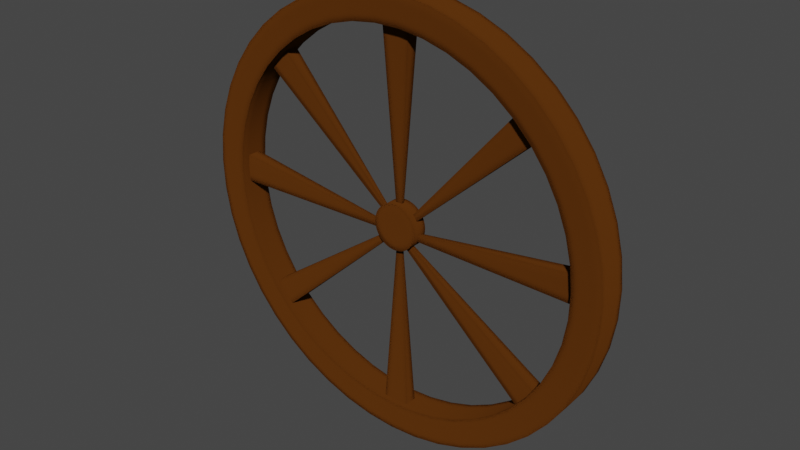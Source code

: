 # Source: Wheel.blend  (saved by Blender 3.6.11; exported with 4.5.12 LTS)
import bpy
from mathutils import Matrix  # noqa: F401  (used for matrix-valued properties, if any)

bpy.ops.wm.read_factory_settings(use_empty=True)
scene = bpy.context.scene
scene.name = 'Scene'

# ---- collections
col_collection = bpy.data.collections.new('Collection'); scene.collection.children.link(col_collection)

# ---- materials (node trees are filled in below, after node groups)
mat_material_001 = bpy.data.materials.new('Material.001')
mat_material_001.use_transparent_shadow = False

# ---- node groups
ng_auto_smooth = bpy.data.node_groups.new('Auto Smooth', 'GeometryNodeTree')
_s = ng_auto_smooth.interface.new_socket(name='Geometry', in_out='OUTPUT', socket_type='NodeSocketGeometry')
_s = ng_auto_smooth.interface.new_socket(name='Geometry', in_out='INPUT', socket_type='NodeSocketGeometry')
_s = ng_auto_smooth.interface.new_socket(name='Angle', in_out='INPUT', socket_type='NodeSocketFloat')
_s.subtype = 'ANGLE'
_s.min_value = 0.0
_s.max_value = 3.142
ng_auto_smooth.is_modifier = True
_N = ng_auto_smooth.nodes; _L = ng_auto_smooth.links
n0 = _N.new('NodeGroupOutput'); n0.name = 'Group Output'; n0.location = (480, -100)
n1 = _N.new('NodeGroupInput'); n1.name = 'Group Input'; n1.location = (-420, -300)
n2 = _N.new('NodeGroupInput'); n2.name = 'Group Input.001'; n2.location = (-60, -100)
n3 = _N.new('GeometryNodeSetShadeSmooth'); n3.name = 'Set Shade Smooth'; n3.location = (120, -100)
n3.domain = 'EDGE'
n4 = _N.new('GeometryNodeSetShadeSmooth'); n4.name = 'Set Shade Smooth.001'; n4.location = (300, -100)
n5 = _N.new('GeometryNodeInputMeshEdgeAngle'); n5.name = 'Edge Angle'; n5.location = (-420, -220)
n6 = _N.new('GeometryNodeInputEdgeSmooth'); n6.name = 'Is Edge Smooth'; n6.location = (-60, -160)
n7 = _N.new('GeometryNodeInputShadeSmooth'); n7.name = 'Is Face Smooth'; n7.location = (-240, -340)
n8 = _N.new('FunctionNodeBooleanMath'); n8.name = 'Boolean Math'; n8.location = (-60, -220)
n9 = _N.new('FunctionNodeCompare'); n9.name = 'Compare'; n9.location = (-240, -180)
n9.operation = 'LESS_EQUAL'
_L.new(n5.outputs[0], n9.inputs[0])
_L.new(n4.outputs[0], n0.inputs[0])
_L.new(n1.outputs[1], n9.inputs[1])
_L.new(n9.outputs[0], n8.inputs[0])
_L.new(n7.outputs[0], n8.inputs[1])
_L.new(n2.outputs[0], n3.inputs[0])
_L.new(n6.outputs[0], n3.inputs[1])
_L.new(n3.outputs[0], n4.inputs[0])
_L.new(n8.outputs[0], n3.inputs[2])
n0.is_active_output = True

# ---- material node trees
mat_material_001.use_nodes = True; mat_material_001.node_tree.nodes.clear()
_N = mat_material_001.node_tree.nodes; _L = mat_material_001.node_tree.links
n0 = _N.new('ShaderNodeOutputMaterial'); n0.name = 'Material Output'; n0.location = (300, 300)
n1 = _N.new('ShaderNodeBsdfDiffuse'); n1.name = 'Diffuse BSDF'; n1.location = (10, 300)
n1.inputs[0].default_value = (0.09084, 0.02896, 0.003829, 1.0)
n1.inputs[1].default_value = 0.6299
n2 = _N.new('ShaderNodeBevel'); n2.name = 'Bevel'; n2.location = (-180, 240)
_L.new(n1.outputs[0], n0.inputs[0])
_L.new(n2.outputs[0], n1.inputs[2])
n0.is_active_output = True

# ---- world
world_world = bpy.data.worlds.new('World'); scene.world = world_world
world_world.use_nodes = True; world_world.node_tree.nodes.clear()
_N = world_world.node_tree.nodes; _L = world_world.node_tree.links
n0 = _N.new('ShaderNodeOutputWorld'); n0.name = 'World Output'; n0.location = (300, 300)
n1 = _N.new('ShaderNodeBackground'); n1.name = 'Background'; n1.location = (10, 300)
n1.inputs[0].default_value = (0.05088, 0.05088, 0.05088, 1.0)
_L.new(n1.outputs[0], n0.inputs[0])
n0.is_active_output = True
world_world.color = (0.05088, 0.05088, 0.05088)
world_world.use_sun_shadow = False
world_world.sun_shadow_jitter_overblur = 0.0

# ---- meshes
me_cylinder = bpy.data.meshes.new('Cylinder')
me_cylinder.from_pydata([(0.0, 1.0, -1.0), (0.0, 1.0, 1.0), (0.1333, 0.9911, -1.0), (0.1333, 0.9911, 1.0), (0.2642, 0.9645, -1.0), (0.2642, 0.9645, 1.0), (0.3904, 0.9206, -1.0), (0.3904, 0.9206, 1.0), (0.5096, 0.8604, -1.0), (0.5096, 0.8604, 1.0), (0.6197, 0.7848, -1.0), (0.6197, 0.7848, 1.0), (0.7188, 0.6952, -1.0), (0.7188, 0.6952, 1.0), (0.8051, 0.5932, -1.0), (0.8051, 0.5932, 1.0), (0.8769, 0.4806, -1.0), (0.8769, 0.4806, 1.0), (0.9332, 0.3594, -1.0), (0.9332, 0.3594, 1.0), (0.9728, 0.2318, -1.0), (0.9728, 0.2318, 1.0), (0.995, 0.1001, -1.0), (0.995, 0.1001, 1.0), (0.9994, -0.03341, -1.0), (0.9994, -0.03341, 1.0), (0.9861, -0.1663, -1.0), (0.9861, -0.1663, 1.0), (0.9551, -0.2963, -1.0), (0.9551, -0.2963, 1.0), (0.9071, -0.4209, -1.0), (0.9071, -0.4209, 1.0), (0.8429, -0.5381, -1.0), (0.8429, -0.5381, 1.0), (0.7637, -0.6456, -1.0), (0.7637, -0.6456, 1.0), (0.6708, -0.7417, -1.0), (0.6708, -0.7417, 1.0), (0.5659, -0.8244, -1.0), (0.5659, -0.8244, 1.0), (0.451, -0.8925, -1.0), (0.451, -0.8925, 1.0), (0.328, -0.9447, -1.0), (0.328, -0.9447, 1.0), (0.1992, -0.98, -1.0), (0.1992, -0.98, 1.0), (0.06679, -0.9978, -1.0), (0.06679, -0.9978, 1.0), (-0.06679, -0.9978, -1.0), (-0.06679, -0.9978, 1.0), (-0.1992, -0.98, -1.0), (-0.1992, -0.98, 1.0), (-0.328, -0.9447, -1.0), (-0.328, -0.9447, 1.0), (-0.451, -0.8925, -1.0), (-0.451, -0.8925, 1.0), (-0.5659, -0.8244, -1.0), (-0.5659, -0.8244, 1.0), (-0.6708, -0.7417, -1.0), (-0.6708, -0.7417, 1.0), (-0.7637, -0.6456, -1.0), (-0.7637, -0.6456, 1.0), (-0.8429, -0.5381, -1.0), (-0.8429, -0.5381, 1.0), (-0.9071, -0.4209, -1.0), (-0.9071, -0.4209, 1.0), (-0.9551, -0.2963, -1.0), (-0.9551, -0.2963, 1.0), (-0.9861, -0.1663, -1.0), (-0.9861, -0.1663, 1.0), (-0.9994, -0.03341, -1.0), (-0.9994, -0.03341, 1.0), (-0.995, 0.1001, -1.0), (-0.995, 0.1001, 1.0), (-0.9728, 0.2318, -1.0), (-0.9728, 0.2318, 1.0), (-0.9332, 0.3594, -1.0), (-0.9332, 0.3594, 1.0), (-0.8769, 0.4806, -1.0), (-0.8769, 0.4806, 1.0), (-0.8051, 0.5932, -1.0), (-0.8051, 0.5932, 1.0), (-0.7188, 0.6952, -1.0), (-0.7188, 0.6952, 1.0), (-0.6197, 0.7848, -1.0), (-0.6197, 0.7848, 1.0), (-0.5096, 0.8604, -1.0), (-0.5096, 0.8604, 1.0), (-0.3904, 0.9206, -1.0), (-0.3904, 0.9206, 1.0), (-0.2642, 0.9645, -1.0), (-0.2642, 0.9645, 1.0), (-0.1333, 0.9911, -1.0), (-0.1333, 0.9911, 1.0), (-0.7604, 0.4177, 1.0), (-0.7309, -0.4677, 1.0), (-0.05792, -0.8672, 1.0), (0.1727, -0.8518, 1.0), (0.05792, -0.8672, 1.0), (0.7866, -0.3659, 1.0), (0.6981, 0.5156, 1.0), (-0.8628, 0.087, 1.0), (-0.8435, 0.2015, 1.0), (-0.8092, 0.3124, 1.0), (-0.6981, 0.5156, 1.0), (-0.5374, 0.6821, 1.0), (-0.6233, 0.6042, 1.0), (-0.4419, 0.7478, 1.0), (-0.2291, 0.8383, 1.0), (-0.3385, 0.8002, 1.0), (0.0, 0.8692, 1.0), (0.2291, 0.8383, 1.0), (0.1156, 0.8614, 1.0), (-0.1156, 0.8614, 1.0), (-0.855, -0.1446, 1.0), (-0.8282, -0.2575, 1.0), (-0.7866, -0.3659, 1.0), (-0.6622, -0.5612, 1.0), (-0.5816, -0.6446, 1.0), (-0.4907, -0.7166, 1.0), (-0.3911, -0.7758, 1.0), (-0.1727, -0.8518, 1.0), (-0.2844, -0.8211, 1.0), (0.3911, -0.7758, 1.0), (0.2844, -0.8211, 1.0), (0.4419, 0.7478, 1.0), (0.5816, -0.6446, 1.0), (0.5374, 0.6821, 1.0), (0.6233, 0.6042, 1.0), (0.7309, -0.4677, 1.0), (0.6622, -0.5612, 1.0), (0.7604, 0.4177, 1.0), (0.8282, -0.2575, 1.0), (0.8092, 0.3124, 1.0), (0.8666, -0.02904, 1.0), (0.8628, 0.087, 1.0), (0.855, -0.1446, 1.0), (0.8435, 0.2015, 1.0), (-0.8666, -0.02904, 1.0), (0.4907, -0.7166, 1.0), (0.3385, 0.8002, 1.0), (0.8092, 0.3124, -1.0), (0.6622, -0.5612, -1.0), (-0.2844, -0.8211, -1.0), (-0.05792, -0.8672, -1.0), (-0.1727, -0.8518, -1.0), (-0.8282, -0.2575, -1.0), (-0.5374, 0.6821, -1.0), (-0.6233, 0.6042, -1.0), (-0.1156, 0.8614, -1.0), (0.0, 0.8692, -1.0), (0.1156, 0.8614, -1.0), (0.2291, 0.8383, -1.0), (0.4419, 0.7478, -1.0), (0.3385, 0.8002, -1.0), (0.6233, 0.6042, -1.0), (0.7604, 0.4177, -1.0), (0.6981, 0.5156, -1.0), (0.8435, 0.2015, -1.0), (0.8666, -0.02904, -1.0), (0.8628, 0.087, -1.0), (0.5374, 0.6821, -1.0), (-0.4907, -0.7166, -1.0), (-0.3911, -0.7758, -1.0), (0.05792, -0.8672, -1.0), (0.1727, -0.8518, -1.0), (0.2844, -0.8211, -1.0), (0.3911, -0.7758, -1.0), (0.5816, -0.6446, -1.0), (0.4907, -0.7166, -1.0), (0.7309, -0.4677, -1.0), (0.8282, -0.2575, -1.0), (0.7866, -0.3659, -1.0), (-0.8666, -0.02904, -1.0), (-0.855, -0.1446, -1.0), (-0.8628, 0.087, -1.0), (-0.8092, 0.3124, -1.0), (-0.8435, 0.2015, -1.0), (-0.7604, 0.4177, -1.0), (-0.6622, -0.5612, -1.0), (-0.7309, -0.4677, -1.0), (-0.6981, 0.5156, -1.0), (-0.3385, 0.8002, -1.0), (-0.4419, 0.7478, -1.0), (-0.7866, -0.3659, -1.0), (-0.5816, -0.6446, -1.0), (0.855, -0.1446, -1.0), (-0.2291, 0.8383, -1.0)], [], [(0, 1, 3, 2), (2, 3, 5, 4), (4, 5, 7, 6), (6, 7, 9, 8), (8, 9, 11, 10), (10, 11, 13, 12), (12, 13, 15, 14), (14, 15, 17, 16), (16, 17, 19, 18), (18, 19, 21, 20), (20, 21, 23, 22), (22, 23, 25, 24), (24, 25, 27, 26), (26, 27, 29, 28), (28, 29, 31, 30), (30, 31, 33, 32), (32, 33, 35, 34), (34, 35, 37, 36), (36, 37, 39, 38), (38, 39, 41, 40), (40, 41, 43, 42), (42, 43, 45, 44), (44, 45, 47, 46), (46, 47, 49, 48), (48, 49, 51, 50), (50, 51, 53, 52), (52, 53, 55, 54), (54, 55, 57, 56), (56, 57, 59, 58), (58, 59, 61, 60), (60, 61, 63, 62), (62, 63, 65, 64), (64, 65, 67, 66), (66, 67, 69, 68), (68, 69, 71, 70), (70, 71, 73, 72), (72, 73, 75, 74), (74, 75, 77, 76), (76, 77, 79, 78), (78, 79, 81, 80), (80, 81, 83, 82), (82, 83, 85, 84), (84, 85, 87, 86), (86, 87, 89, 88), (88, 89, 91, 90), (47, 45, 43, 41, 39, 37, 35, 33, 31, 29, 27, 25, 23, 21, 19, 17, 15, 13, 11, 9, 7, 140, 125, 127, 128, 100, 131, 133, 137, 135, 134, 136, 132, 99, 129, 130, 126, 139, 123, 124, 97, 98), (140, 7, 5, 3, 1, 93, 91, 89, 87, 85, 83, 81, 79, 77, 75, 73, 71, 69, 67, 65, 63, 61, 59, 57, 55, 53, 51, 49, 47, 98, 96, 121, 122, 120, 119, 118, 117, 95, 116, 115, 114, 138, 101, 102, 103, 94, 104, 106, 105, 107, 109, 108, 113, 110, 112, 111), (90, 91, 93, 92), (92, 93, 1, 0), (145, 50, 52, 54, 56, 58, 60, 62, 64, 66, 68, 70, 72, 74, 76, 78, 80, 82, 84, 86, 88, 90, 187, 182, 183, 147, 148, 181, 178, 176, 177, 175, 173, 174, 146, 184, 180, 179, 185, 162, 163, 143), (187, 90, 92, 0, 2, 4, 6, 8, 10, 12, 14, 16, 18, 20, 22, 24, 26, 28, 30, 32, 34, 36, 38, 40, 42, 44, 46, 48, 50, 145, 144, 164, 165, 166, 167, 169, 168, 142, 170, 172, 171, 186, 159, 160, 158, 141, 156, 157, 155, 161, 153, 154, 152, 151, 150, 149), (151, 112, 110, 150), (152, 111, 112, 151), (154, 140, 111, 152), (153, 125, 140, 154), (161, 127, 125, 153), (155, 128, 127, 161), (100, 128, 155, 157), (131, 100, 157, 156), (133, 131, 156, 141), (137, 133, 141, 158), (135, 137, 158, 160), (134, 135, 160, 159), (136, 134, 159, 186), (132, 136, 186, 171), (99, 132, 171, 172), (129, 99, 172, 170), (130, 129, 170, 142), (126, 130, 142, 168), (139, 126, 168, 169), (123, 139, 169, 167), (124, 123, 167, 166), (97, 124, 166, 165), (98, 97, 165, 164), (96, 98, 164, 144), (121, 96, 144, 145), (122, 121, 145, 143), (120, 122, 143, 163), (119, 120, 163, 162), (118, 119, 162, 185), (179, 117, 118, 185), (180, 95, 117, 179), (184, 116, 95, 180), (146, 115, 116, 184), (174, 114, 115, 146), (173, 138, 114, 174), (175, 101, 138, 173), (177, 102, 101, 175), (176, 103, 102, 177), (178, 94, 103, 176), (181, 104, 94, 178), (148, 106, 104, 181), (147, 105, 106, 148), (183, 107, 105, 147), (182, 109, 107, 183), (187, 108, 109, 182), (149, 113, 108, 187), (150, 110, 113, 149)])
me_cylinder.polygons.foreach_set('use_smooth', [True] * 98)
_uv = me_cylinder.uv_layers.new(name='UVMap')
_uv.uv.foreach_set('vector', [1.0, 0.5, 1.0, 1.0, 0.9787, 1.0, 0.9787, 0.5, 0.9787, 0.5, 0.9787, 1.0, 0.9574, 1.0, 0.9574, 0.5, 0.9574, 0.5, 0.9574, 1.0, 0.9362, 1.0, 0.9362, 0.5, 0.9362, 0.5, 0.9362, 1.0, 0.9149, 1.0, 0.9149, 0.5, 0.9149, 0.5, 0.9149, 1.0, 0.8936, 1.0, 0.8936, 0.5, 0.8936, 0.5, 0.8936, 1.0, 0.8723, 1.0, 0.8723, 0.5, 0.8723, 0.5, 0.8723, 1.0, 0.8511, 1.0, 0.8511, 0.5, 0.8511, 0.5, 0.8511, 1.0, 0.8298, 1.0, 0.8298, 0.5, 0.8298, 0.5, 0.8298, 1.0, 0.8085, 1.0, 0.8085, 0.5, 0.8085, 0.5, 0.8085, 1.0, 0.7872, 1.0, 0.7872, 0.5, 0.7872, 0.5, 0.7872, 1.0, 0.766, 1.0, 0.766, 0.5, 0.766, 0.5, 0.766, 1.0, 0.7447, 1.0, 0.7447, 0.5, 0.7447, 0.5, 0.7447, 1.0, 0.7234, 1.0, 0.7234, 0.5, 0.7234, 0.5, 0.7234, 1.0, 0.7021, 1.0, 0.7021, 0.5, 0.7021, 0.5, 0.7021, 1.0, 0.6809, 1.0, 0.6809, 0.5, 0.6809, 0.5, 0.6809, 1.0, 0.6596, 1.0, 0.6596, 0.5, 0.6596, 0.5, 0.6596, 1.0, 0.6383, 1.0, 0.6383, 0.5, 0.6383, 0.5, 0.6383, 1.0, 0.617, 1.0, 0.617, 0.5, 0.617, 0.5, 0.617, 1.0, 0.5957, 1.0, 0.5957, 0.5, 0.5957, 0.5, 0.5957, 1.0, 0.5745, 1.0, 0.5745, 0.5, 0.5745, 0.5, 0.5745, 1.0, 0.5532, 1.0, 0.5532, 0.5, 0.5532, 0.5, 0.5532, 1.0, 0.5319, 1.0, 0.5319, 0.5, 0.5319, 0.5, 0.5319, 1.0, 0.5106, 1.0, 0.5106, 0.5, 0.5106, 0.5, 0.5106, 1.0, 0.4894, 1.0, 0.4894, 0.5, 0.4894, 0.5, 0.4894, 1.0, 0.4681, 1.0, 0.4681, 0.5, 0.4681, 0.5, 0.4681, 1.0, 0.4468, 1.0, 0.4468, 0.5, 0.4468, 0.5, 0.4468, 1.0, 0.4255, 1.0, 0.4255, 0.5, 0.4255, 0.5, 0.4255, 1.0, 0.4043, 1.0, 0.4043, 0.5, 0.4043, 0.5, 0.4043, 1.0, 0.383, 1.0, 0.383, 0.5, 0.383, 0.5, 0.383, 1.0, 0.3617, 1.0, 0.3617, 0.5, 0.3617, 0.5, 0.3617, 1.0, 0.3404, 1.0, 0.3404, 0.5, 0.3404, 0.5, 0.3404, 1.0, 0.3191, 1.0, 0.3191, 0.5, 0.3191, 0.5, 0.3191, 1.0, 0.2979, 1.0, 0.2979, 0.5, 0.2979, 0.5, 0.2979, 1.0, 0.2766, 1.0, 0.2766, 0.5, 0.2766, 0.5, 0.2766, 1.0, 0.2553, 1.0, 0.2553, 0.5, 0.2553, 0.5, 0.2553, 1.0, 0.234, 1.0, 0.234, 0.5, 0.234, 0.5, 0.234, 1.0, 0.2128, 1.0, 0.2128, 0.5, 0.2128, 0.5, 0.2128, 1.0, 0.1915, 1.0, 0.1915, 0.5, 0.1915, 0.5, 0.1915, 1.0, 0.1702, 1.0, 0.1702, 0.5, 0.1702, 0.5, 0.1702, 1.0, 0.1489, 1.0, 0.1489, 0.5, 0.1489, 0.5, 0.1489, 1.0, 0.1277, 1.0, 0.1277, 0.5, 0.1277, 0.5, 0.1277, 1.0, 0.1064, 1.0, 0.1064, 0.5, 0.1064, 0.5, 0.1064, 1.0, 0.08511, 1.0, 0.08511, 0.5, 0.08511, 0.5, 0.08511, 1.0, 0.06383, 1.0, 0.06383, 0.5, 0.06383, 0.5, 0.06383, 1.0, 0.04255, 1.0, 0.04255, 0.5, 0.266, 0.01054, 0.2978, 0.01481, 0.3287, 0.02328, 0.3582, 0.0358, 0.3858, 0.05213, 0.411, 0.072, 0.4333, 0.09505, 0.4523, 0.1209, 0.4677, 0.149, 0.4792, 0.1789, 0.4867, 0.2101, 0.4899, 0.242, 0.4888, 0.274, 0.4835, 0.3056, 0.474, 0.3363, 0.4605, 0.3653, 0.4432, 0.3924, 0.4225, 0.4168, 0.3987, 0.4384, 0.3723, 0.4565, 0.3437, 0.471, 0.3312, 0.4421, 0.3561, 0.4295, 0.379, 0.4137, 0.3996, 0.395, 0.4175, 0.3737, 0.4325, 0.3503, 0.4442, 0.325, 0.4524, 0.2984, 0.4571, 0.2709, 0.458, 0.243, 0.4552, 0.2153, 0.4488, 0.1882, 0.4388, 0.1622, 0.4254, 0.1378, 0.4089, 0.1153, 0.3896, 0.09529, 0.3678, 0.07802, 0.3439, 0.06382, 0.3183, 0.05294, 0.2915, 0.04558, 0.2639, 0.04186, 0.3312, 0.4421, 0.3437, 0.471, 0.3134, 0.4815, 0.282, 0.4879, 0.25, 0.49, 0.218, 0.4879, 0.1866, 0.4815, 0.1563, 0.471, 0.1277, 0.4565, 0.1013, 0.4384, 0.07748, 0.4168, 0.05678, 0.3924, 0.03953, 0.3653, 0.02604, 0.3363, 0.01654, 0.3056, 0.01121, 0.274, 0.01013, 0.242, 0.01334, 0.2101, 0.02078, 0.1789, 0.0323, 0.149, 0.04771, 0.1209, 0.06672, 0.09505, 0.08901, 0.072, 0.1142, 0.05213, 0.1418, 0.0358, 0.1713, 0.02328, 0.2022, 0.01481, 0.234, 0.01054, 0.266, 0.01054, 0.2639, 0.04186, 0.2361, 0.04186, 0.2085, 0.04558, 0.1817, 0.05294, 0.1561, 0.06382, 0.1322, 0.07802, 0.1104, 0.09529, 0.09108, 0.1153, 0.07459, 0.1378, 0.06123, 0.1622, 0.05124, 0.1882, 0.04479, 0.2153, 0.04201, 0.243, 0.04294, 0.2709, 0.04756, 0.2984, 0.0558, 0.325, 0.0675, 0.3503, 0.08246, 0.3737, 0.1004, 0.395, 0.121, 0.4137, 0.1439, 0.4295, 0.1688, 0.4421, 0.195, 0.4512, 0.2223, 0.4567, 0.25, 0.4586, 0.2777, 0.4567, 0.305, 0.4512, 0.04255, 0.5, 0.04255, 1.0, 0.02128, 1.0, 0.02128, 0.5, 0.02128, 0.5, 0.02128, 1.0, 1.155e-07, 1.0, 1.155e-07, 0.5, 0.7085, 0.04558, 0.7022, 0.01481, 0.6713, 0.02328, 0.6418, 0.0358, 0.6142, 0.05213, 0.589, 0.072, 0.5667, 0.09505, 0.5477, 0.1209, 0.5323, 0.149, 0.5208, 0.1789, 0.5133, 0.2101, 0.5101, 0.242, 0.5112, 0.274, 0.5165, 0.3056, 0.526, 0.3363, 0.5395, 0.3653, 0.5568, 0.3924, 0.5775, 0.4168, 0.6013, 0.4384, 0.6277, 0.4565, 0.6563, 0.471, 0.6866, 0.4815, 0.695, 0.4512, 0.6688, 0.4421, 0.6439, 0.4295, 0.621, 0.4137, 0.6004, 0.395, 0.5825, 0.3737, 0.5675, 0.3503, 0.5558, 0.325, 0.5476, 0.2984, 0.5429, 0.2709, 0.542, 0.243, 0.5448, 0.2153, 0.5512, 0.1882, 0.5612, 0.1622, 0.5746, 0.1378, 0.5911, 0.1153, 0.6104, 0.09529, 0.6322, 0.07802, 0.6561, 0.06382, 0.6817, 0.05294, 0.695, 0.4512, 0.6866, 0.4815, 0.718, 0.4879, 0.75, 0.49, 0.782, 0.4879, 0.8134, 0.4815, 0.8437, 0.471, 0.8723, 0.4565, 0.8987, 0.4384, 0.9225, 0.4168, 0.9432, 0.3924, 0.9605, 0.3653, 0.974, 0.3363, 0.9835, 0.3056, 0.9888, 0.274, 0.9899, 0.242, 0.9867, 0.2101, 0.9792, 0.1789, 0.9677, 0.149, 0.9523, 0.1209, 0.9333, 0.09505, 0.911, 0.072, 0.8858, 0.05213, 0.8582, 0.0358, 0.8287, 0.02328, 0.7978, 0.01481, 0.766, 0.01054, 0.734, 0.01054, 0.7022, 0.01481, 0.7085, 0.04558, 0.7361, 0.04186, 0.7639, 0.04186, 0.7915, 0.04558, 0.8183, 0.05294, 0.8439, 0.06382, 0.8678, 0.07802, 0.8896, 0.09529, 0.9089, 0.1153, 0.9254, 0.1378, 0.9388, 0.1622, 0.9488, 0.1882, 0.9552, 0.2153, 0.958, 0.243, 0.9571, 0.2709, 0.9524, 0.2984, 0.9442, 0.325, 0.9325, 0.3503, 0.9175, 0.3737, 0.8996, 0.395, 0.879, 0.4137, 0.8561, 0.4295, 0.8312, 0.4421, 0.805, 0.4512, 0.7777, 0.4567, 0.75, 0.4586, 0.7223, 0.4567, 0.9787, 0.7034, 0.9787, 0.7966, 1.0, 0.7966, 1.0, 0.7034, 0.9574, 0.7034, 0.9574, 0.7966, 0.9787, 0.7966, 0.9787, 0.7034, 0.9362, 0.7034, 0.9362, 0.7966, 0.9574, 0.7966, 0.9574, 0.7034, 0.9149, 0.7034, 0.9149, 0.7966, 0.9362, 0.7966, 0.9362, 0.7034, 0.8936, 0.7034, 0.8936, 0.7966, 0.9149, 0.7966, 0.9149, 0.7034, 0.8723, 0.7034, 0.8723, 0.7966, 0.8936, 0.7966, 0.8936, 0.7034, 0.8511, 0.7966, 0.8723, 0.7966, 0.8723, 0.7034, 0.8511, 0.7034, 0.8298, 0.7966, 0.8511, 0.7966, 0.8511, 0.7034, 0.8298, 0.7034, 0.8085, 0.7966, 0.8298, 0.7966, 0.8298, 0.7034, 0.8085, 0.7034, 0.7872, 0.7966, 0.8085, 0.7966, 0.8085, 0.7034, 0.7872, 0.7034, 0.766, 0.7966, 0.7872, 0.7966, 0.7872, 0.7034, 0.766, 0.7034, 0.7447, 0.7966, 0.766, 0.7966, 0.766, 0.7034, 0.7447, 0.7034, 0.7234, 0.7966, 0.7447, 0.7966, 0.7447, 0.7034, 0.7234, 0.7034, 0.7021, 0.7966, 0.7234, 0.7966, 0.7234, 0.7034, 0.7021, 0.7034, 0.6809, 0.7966, 0.7021, 0.7966, 0.7021, 0.7034, 0.6809, 0.7034, 0.6596, 0.7966, 0.6809, 0.7966, 0.6809, 0.7034, 0.6596, 0.7034, 0.6383, 0.7966, 0.6596, 0.7966, 0.6596, 0.7034, 0.6383, 0.7034, 0.617, 0.7966, 0.6383, 0.7966, 0.6383, 0.7034, 0.617, 0.7034, 0.5957, 0.7966, 0.617, 0.7966, 0.617, 0.7034, 0.5957, 0.7034, 0.5745, 0.7966, 0.5957, 0.7966, 0.5957, 0.7034, 0.5745, 0.7034, 0.5532, 0.7966, 0.5745, 0.7966, 0.5745, 0.7034, 0.5532, 0.7034, 0.5319, 0.7966, 0.5532, 0.7966, 0.5532, 0.7034, 0.5319, 0.7034, 0.5106, 0.7966, 0.5319, 0.7966, 0.5319, 0.7034, 0.5106, 0.7034, 0.4894, 0.7966, 0.5106, 0.7966, 0.5106, 0.7034, 0.4894, 0.7034, 0.4681, 0.7966, 0.4894, 0.7966, 0.4894, 0.7034, 0.4681, 0.7034, 0.4468, 0.7966, 0.4681, 0.7966, 0.4681, 0.7034, 0.4468, 0.7034, 0.4255, 0.7966, 0.4468, 0.7966, 0.4468, 0.7034, 0.4255, 0.7034, 0.4043, 0.7966, 0.4255, 0.7966, 0.4255, 0.7034, 0.4043, 0.7034, 0.383, 0.7966, 0.4043, 0.7966, 0.4043, 0.7034, 0.383, 0.7034, 0.3617, 0.7034, 0.3617, 0.7966, 0.383, 0.7966, 0.383, 0.7034, 0.3404, 0.7034, 0.3404, 0.7966, 0.3617, 0.7966, 0.3617, 0.7034, 0.3191, 0.7034, 0.3191, 0.7966, 0.3404, 0.7966, 0.3404, 0.7034, 0.2979, 0.7034, 0.2979, 0.7966, 0.3191, 0.7966, 0.3191, 0.7034, 0.2766, 0.7034, 0.2766, 0.7966, 0.2979, 0.7966, 0.2979, 0.7034, 0.2553, 0.7034, 0.2553, 0.7966, 0.2766, 0.7966, 0.2766, 0.7034, 0.234, 0.7034, 0.234, 0.7966, 0.2553, 0.7966, 0.2553, 0.7034, 0.2128, 0.7034, 0.2128, 0.7966, 0.234, 0.7966, 0.234, 0.7034, 0.1915, 0.7034, 0.1915, 0.7966, 0.2128, 0.7966, 0.2128, 0.7034, 0.1702, 0.7034, 0.1702, 0.7966, 0.1915, 0.7966, 0.1915, 0.7034, 0.1489, 0.7034, 0.1489, 0.7966, 0.1702, 0.7966, 0.1702, 0.7034, 0.1277, 0.7034, 0.1277, 0.7966, 0.1489, 0.7966, 0.1489, 0.7034, 0.1064, 0.7034, 0.1064, 0.7966, 0.1277, 0.7966, 0.1277, 0.7034, 0.08511, 0.7034, 0.08511, 0.7966, 0.1064, 0.7966, 0.1064, 0.7034, 0.06383, 0.7034, 0.06383, 0.7966, 0.08511, 0.7966, 0.08511, 0.7034, 0.04255, 0.7034, 0.04255, 0.7966, 0.06383, 0.7966, 0.06383, 0.7034, 0.02128, 0.7034, 0.02128, 0.7966, 0.04255, 0.7966, 0.04255, 0.7034, 1.155e-07, 0.7034, 1.155e-07, 0.7966, 0.02128, 0.7966, 0.02128, 0.7034])
me_cylinder.materials.append(mat_material_001)
me_cylinder.update()
me_cylinder_003 = bpy.data.meshes.new('Cylinder.003')
me_cylinder_003.from_pydata([(0.0, 1.0, -1.0), (0.0, 1.0, 1.0), (0.1333, 0.9911, -1.0), (0.1333, 0.9911, 1.0), (0.2642, 0.9645, -1.0), (0.2642, 0.9645, 1.0), (0.3904, 0.9206, -1.0), (0.3904, 0.9206, 1.0), (0.5096, 0.8604, -1.0), (0.5096, 0.8604, 1.0), (0.6197, 0.7848, -1.0), (0.6197, 0.7848, 1.0), (0.7188, 0.6952, -1.0), (0.7188, 0.6952, 1.0), (0.8051, 0.5932, -1.0), (0.8051, 0.5932, 1.0), (0.8769, 0.4806, -1.0), (0.8769, 0.4806, 1.0), (0.9332, 0.3594, -1.0), (0.9332, 0.3594, 1.0), (0.9728, 0.2318, -1.0), (0.9728, 0.2318, 1.0), (0.995, 0.1001, -1.0), (0.995, 0.1001, 1.0), (0.9994, -0.03341, -1.0), (0.9994, -0.03341, 1.0), (0.9861, -0.1663, -1.0), (0.9861, -0.1663, 1.0), (0.9551, -0.2963, -1.0), (0.9551, -0.2963, 1.0), (0.9071, -0.4209, -1.0), (0.9071, -0.4209, 1.0), (0.8429, -0.5381, -1.0), (0.8429, -0.5381, 1.0), (0.7637, -0.6456, -1.0), (0.7637, -0.6456, 1.0), (0.6708, -0.7417, -1.0), (0.6708, -0.7417, 1.0), (0.5659, -0.8244, -1.0), (0.5659, -0.8244, 1.0), (0.451, -0.8925, -1.0), (0.451, -0.8925, 1.0), (0.328, -0.9447, -1.0), (0.328, -0.9447, 1.0), (0.1992, -0.98, -1.0), (0.1992, -0.98, 1.0), (0.06679, -0.9978, -1.0), (0.06679, -0.9978, 1.0), (-0.06679, -0.9978, -1.0), (-0.06679, -0.9978, 1.0), (-0.1992, -0.98, -1.0), (-0.1992, -0.98, 1.0), (-0.328, -0.9447, -1.0), (-0.328, -0.9447, 1.0), (-0.451, -0.8925, -1.0), (-0.451, -0.8925, 1.0), (-0.5659, -0.8244, -1.0), (-0.5659, -0.8244, 1.0), (-0.6708, -0.7417, -1.0), (-0.6708, -0.7417, 1.0), (-0.7637, -0.6456, -1.0), (-0.7637, -0.6456, 1.0), (-0.8429, -0.5381, -1.0), (-0.8429, -0.5381, 1.0), (-0.9071, -0.4209, -1.0), (-0.9071, -0.4209, 1.0), (-0.9551, -0.2963, -1.0), (-0.9551, -0.2963, 1.0), (-0.9861, -0.1663, -1.0), (-0.9861, -0.1663, 1.0), (-0.9994, -0.03341, -1.0), (-0.9994, -0.03341, 1.0), (-0.995, 0.1001, -1.0), (-0.995, 0.1001, 1.0), (-0.9728, 0.2318, -1.0), (-0.9728, 0.2318, 1.0), (-0.9332, 0.3594, -1.0), (-0.9332, 0.3594, 1.0), (-0.8769, 0.4806, -1.0), (-0.8769, 0.4806, 1.0), (-0.8051, 0.5932, -1.0), (-0.8051, 0.5932, 1.0), (-0.7188, 0.6952, -1.0), (-0.7188, 0.6952, 1.0), (-0.6197, 0.7848, -1.0), (-0.6197, 0.7848, 1.0), (-0.5096, 0.8604, -1.0), (-0.5096, 0.8604, 1.0), (-0.3904, 0.9206, -1.0), (-0.3904, 0.9206, 1.0), (-0.2642, 0.9645, -1.0), (-0.2642, 0.9645, 1.0), (-0.1333, 0.9911, -1.0), (-0.1333, 0.9911, 1.0)], [], [(0, 1, 3, 2), (2, 3, 5, 4), (4, 5, 7, 6), (6, 7, 9, 8), (8, 9, 11, 10), (10, 11, 13, 12), (12, 13, 15, 14), (14, 15, 17, 16), (16, 17, 19, 18), (18, 19, 21, 20), (20, 21, 23, 22), (22, 23, 25, 24), (24, 25, 27, 26), (26, 27, 29, 28), (28, 29, 31, 30), (30, 31, 33, 32), (32, 33, 35, 34), (34, 35, 37, 36), (36, 37, 39, 38), (38, 39, 41, 40), (40, 41, 43, 42), (42, 43, 45, 44), (44, 45, 47, 46), (46, 47, 49, 48), (48, 49, 51, 50), (50, 51, 53, 52), (52, 53, 55, 54), (54, 55, 57, 56), (56, 57, 59, 58), (58, 59, 61, 60), (60, 61, 63, 62), (62, 63, 65, 64), (64, 65, 67, 66), (66, 67, 69, 68), (68, 69, 71, 70), (70, 71, 73, 72), (72, 73, 75, 74), (74, 75, 77, 76), (76, 77, 79, 78), (78, 79, 81, 80), (80, 81, 83, 82), (82, 83, 85, 84), (84, 85, 87, 86), (86, 87, 89, 88), (88, 89, 91, 90), (3, 1, 93, 91, 89, 87, 85, 83, 81, 79, 77, 75, 73, 71, 69, 67, 65, 63, 61, 59, 57, 55, 53, 51, 49, 47, 45, 43, 41, 39, 37, 35, 33, 31, 29, 27, 25, 23, 21, 19, 17, 15, 13, 11, 9, 7, 5), (90, 91, 93, 92), (92, 93, 1, 0), (0, 2, 4, 6, 8, 10, 12, 14, 16, 18, 20, 22, 24, 26, 28, 30, 32, 34, 36, 38, 40, 42, 44, 46, 48, 50, 52, 54, 56, 58, 60, 62, 64, 66, 68, 70, 72, 74, 76, 78, 80, 82, 84, 86, 88, 90, 92)])
_uv = me_cylinder_003.uv_layers.new(name='UVMap')
_uv.uv.foreach_set('vector', [1.0, 0.5, 1.0, 1.0, 0.9787, 1.0, 0.9787, 0.5, 0.9787, 0.5, 0.9787, 1.0, 0.9574, 1.0, 0.9574, 0.5, 0.9574, 0.5, 0.9574, 1.0, 0.9362, 1.0, 0.9362, 0.5, 0.9362, 0.5, 0.9362, 1.0, 0.9149, 1.0, 0.9149, 0.5, 0.9149, 0.5, 0.9149, 1.0, 0.8936, 1.0, 0.8936, 0.5, 0.8936, 0.5, 0.8936, 1.0, 0.8723, 1.0, 0.8723, 0.5, 0.8723, 0.5, 0.8723, 1.0, 0.8511, 1.0, 0.8511, 0.5, 0.8511, 0.5, 0.8511, 1.0, 0.8298, 1.0, 0.8298, 0.5, 0.8298, 0.5, 0.8298, 1.0, 0.8085, 1.0, 0.8085, 0.5, 0.8085, 0.5, 0.8085, 1.0, 0.7872, 1.0, 0.7872, 0.5, 0.7872, 0.5, 0.7872, 1.0, 0.766, 1.0, 0.766, 0.5, 0.766, 0.5, 0.766, 1.0, 0.7447, 1.0, 0.7447, 0.5, 0.7447, 0.5, 0.7447, 1.0, 0.7234, 1.0, 0.7234, 0.5, 0.7234, 0.5, 0.7234, 1.0, 0.7021, 1.0, 0.7021, 0.5, 0.7021, 0.5, 0.7021, 1.0, 0.6809, 1.0, 0.6809, 0.5, 0.6809, 0.5, 0.6809, 1.0, 0.6596, 1.0, 0.6596, 0.5, 0.6596, 0.5, 0.6596, 1.0, 0.6383, 1.0, 0.6383, 0.5, 0.6383, 0.5, 0.6383, 1.0, 0.617, 1.0, 0.617, 0.5, 0.617, 0.5, 0.617, 1.0, 0.5957, 1.0, 0.5957, 0.5, 0.5957, 0.5, 0.5957, 1.0, 0.5745, 1.0, 0.5745, 0.5, 0.5745, 0.5, 0.5745, 1.0, 0.5532, 1.0, 0.5532, 0.5, 0.5532, 0.5, 0.5532, 1.0, 0.5319, 1.0, 0.5319, 0.5, 0.5319, 0.5, 0.5319, 1.0, 0.5106, 1.0, 0.5106, 0.5, 0.5106, 0.5, 0.5106, 1.0, 0.4894, 1.0, 0.4894, 0.5, 0.4894, 0.5, 0.4894, 1.0, 0.4681, 1.0, 0.4681, 0.5, 0.4681, 0.5, 0.4681, 1.0, 0.4468, 1.0, 0.4468, 0.5, 0.4468, 0.5, 0.4468, 1.0, 0.4255, 1.0, 0.4255, 0.5, 0.4255, 0.5, 0.4255, 1.0, 0.4043, 1.0, 0.4043, 0.5, 0.4043, 0.5, 0.4043, 1.0, 0.383, 1.0, 0.383, 0.5, 0.383, 0.5, 0.383, 1.0, 0.3617, 1.0, 0.3617, 0.5, 0.3617, 0.5, 0.3617, 1.0, 0.3404, 1.0, 0.3404, 0.5, 0.3404, 0.5, 0.3404, 1.0, 0.3191, 1.0, 0.3191, 0.5, 0.3191, 0.5, 0.3191, 1.0, 0.2979, 1.0, 0.2979, 0.5, 0.2979, 0.5, 0.2979, 1.0, 0.2766, 1.0, 0.2766, 0.5, 0.2766, 0.5, 0.2766, 1.0, 0.2553, 1.0, 0.2553, 0.5, 0.2553, 0.5, 0.2553, 1.0, 0.234, 1.0, 0.234, 0.5, 0.234, 0.5, 0.234, 1.0, 0.2128, 1.0, 0.2128, 0.5, 0.2128, 0.5, 0.2128, 1.0, 0.1915, 1.0, 0.1915, 0.5, 0.1915, 0.5, 0.1915, 1.0, 0.1702, 1.0, 0.1702, 0.5, 0.1702, 0.5, 0.1702, 1.0, 0.1489, 1.0, 0.1489, 0.5, 0.1489, 0.5, 0.1489, 1.0, 0.1277, 1.0, 0.1277, 0.5, 0.1277, 0.5, 0.1277, 1.0, 0.1064, 1.0, 0.1064, 0.5, 0.1064, 0.5, 0.1064, 1.0, 0.08511, 1.0, 0.08511, 0.5, 0.08511, 0.5, 0.08511, 1.0, 0.06383, 1.0, 0.06383, 0.5, 0.06383, 0.5, 0.06383, 1.0, 0.04255, 1.0, 0.04255, 0.5, 0.282, 0.4879, 0.25, 0.49, 0.218, 0.4879, 0.1866, 0.4815, 0.1563, 0.471, 0.1277, 0.4565, 0.1013, 0.4384, 0.07748, 0.4168, 0.05678, 0.3924, 0.03953, 0.3653, 0.02604, 0.3363, 0.01654, 0.3056, 0.01121, 0.274, 0.01013, 0.242, 0.01334, 0.2101, 0.02078, 0.1789, 0.0323, 0.149, 0.04771, 0.1209, 0.06672, 0.09505, 0.08901, 0.072, 0.1142, 0.05213, 0.1418, 0.0358, 0.1713, 0.02328, 0.2022, 0.01481, 0.234, 0.01054, 0.266, 0.01054, 0.2978, 0.01481, 0.3287, 0.02328, 0.3582, 0.0358, 0.3858, 0.05213, 0.411, 0.072, 0.4333, 0.09505, 0.4523, 0.1209, 0.4677, 0.149, 0.4792, 0.1789, 0.4867, 0.2101, 0.4899, 0.242, 0.4888, 0.274, 0.4835, 0.3056, 0.474, 0.3363, 0.4605, 0.3653, 0.4432, 0.3924, 0.4225, 0.4168, 0.3987, 0.4384, 0.3723, 0.4565, 0.3437, 0.471, 0.3134, 0.4815, 0.04255, 0.5, 0.04255, 1.0, 0.02128, 1.0, 0.02128, 0.5, 0.02128, 0.5, 0.02128, 1.0, 1.155e-07, 1.0, 1.155e-07, 0.5, 0.75, 0.49, 0.782, 0.4879, 0.8134, 0.4815, 0.8437, 0.471, 0.8723, 0.4565, 0.8987, 0.4384, 0.9225, 0.4168, 0.9432, 0.3924, 0.9605, 0.3653, 0.974, 0.3363, 0.9835, 0.3056, 0.9888, 0.274, 0.9899, 0.242, 0.9867, 0.2101, 0.9792, 0.1789, 0.9677, 0.149, 0.9523, 0.1209, 0.9333, 0.09505, 0.911, 0.072, 0.8858, 0.05213, 0.8582, 0.0358, 0.8287, 0.02328, 0.7978, 0.01481, 0.766, 0.01054, 0.734, 0.01054, 0.7022, 0.01481, 0.6713, 0.02328, 0.6418, 0.0358, 0.6142, 0.05213, 0.589, 0.072, 0.5667, 0.09505, 0.5477, 0.1209, 0.5323, 0.149, 0.5208, 0.1789, 0.5133, 0.2101, 0.5101, 0.242, 0.5112, 0.274, 0.5165, 0.3056, 0.526, 0.3363, 0.5395, 0.3653, 0.5568, 0.3924, 0.5775, 0.4168, 0.6013, 0.4384, 0.6277, 0.4565, 0.6563, 0.471, 0.6866, 0.4815, 0.718, 0.4879])
me_cylinder_003.materials.append(mat_material_001)
me_cylinder_003.update()
me_cube_001 = bpy.data.meshes.new('Cube.001')
me_cube_001.from_pydata([(-0.1757, -0.1757, -1.0), (-1.0, -1.0, 1.0), (-0.1757, 0.1757, -1.0), (-1.0, 1.0, 1.0), (0.1757, -0.1757, -1.0), (1.0, -1.0, 1.0), (0.1757, 0.1757, -1.0), (1.0, 1.0, 1.0)], [], [(0, 1, 3, 2), (2, 3, 7, 6), (6, 7, 5, 4), (4, 5, 1, 0), (2, 6, 4, 0), (7, 3, 1, 5)])
_uv = me_cube_001.uv_layers.new(name='UVMap')
_uv.uv.foreach_set('vector', [0.375, 0.0, 0.625, 0.0, 0.625, 0.25, 0.375, 0.25, 0.375, 0.25, 0.625, 0.25, 0.625, 0.5, 0.375, 0.5, 0.375, 0.5, 0.625, 0.5, 0.625, 0.75, 0.375, 0.75, 0.375, 0.75, 0.625, 0.75, 0.625, 1.0, 0.375, 1.0, 0.125, 0.5, 0.375, 0.5, 0.375, 0.75, 0.125, 0.75, 0.625, 0.5, 0.875, 0.5, 0.875, 0.75, 0.625, 0.75])
me_cube_001.materials.append(mat_material_001)
me_cube_001.update()
me_cube_002 = bpy.data.meshes.new('Cube.002')
me_cube_002.from_pydata([(-0.1757, -0.1757, -1.0), (-1.0, -1.0, 1.0), (-0.1757, 0.1757, -1.0), (-1.0, 1.0, 1.0), (0.1757, -0.1757, -1.0), (1.0, -1.0, 1.0), (0.1757, 0.1757, -1.0), (1.0, 1.0, 1.0)], [], [(0, 1, 3, 2), (2, 3, 7, 6), (6, 7, 5, 4), (4, 5, 1, 0), (2, 6, 4, 0), (7, 3, 1, 5)])
_uv = me_cube_002.uv_layers.new(name='UVMap')
_uv.uv.foreach_set('vector', [0.375, 0.0, 0.625, 0.0, 0.625, 0.25, 0.375, 0.25, 0.375, 0.25, 0.625, 0.25, 0.625, 0.5, 0.375, 0.5, 0.375, 0.5, 0.625, 0.5, 0.625, 0.75, 0.375, 0.75, 0.375, 0.75, 0.625, 0.75, 0.625, 1.0, 0.375, 1.0, 0.125, 0.5, 0.375, 0.5, 0.375, 0.75, 0.125, 0.75, 0.625, 0.5, 0.875, 0.5, 0.875, 0.75, 0.625, 0.75])
me_cube_002.materials.append(mat_material_001)
me_cube_002.update()
me_cube_003 = bpy.data.meshes.new('Cube.003')
me_cube_003.from_pydata([(-0.1757, -0.1757, -1.0), (-1.0, -1.0, 1.0), (-0.1757, 0.1757, -1.0), (-1.0, 1.0, 1.0), (0.1757, -0.1757, -1.0), (1.0, -1.0, 1.0), (0.1757, 0.1757, -1.0), (1.0, 1.0, 1.0)], [], [(0, 1, 3, 2), (2, 3, 7, 6), (6, 7, 5, 4), (4, 5, 1, 0), (2, 6, 4, 0), (7, 3, 1, 5)])
_uv = me_cube_003.uv_layers.new(name='UVMap')
_uv.uv.foreach_set('vector', [0.375, 0.0, 0.625, 0.0, 0.625, 0.25, 0.375, 0.25, 0.375, 0.25, 0.625, 0.25, 0.625, 0.5, 0.375, 0.5, 0.375, 0.5, 0.625, 0.5, 0.625, 0.75, 0.375, 0.75, 0.375, 0.75, 0.625, 0.75, 0.625, 1.0, 0.375, 1.0, 0.125, 0.5, 0.375, 0.5, 0.375, 0.75, 0.125, 0.75, 0.625, 0.5, 0.875, 0.5, 0.875, 0.75, 0.625, 0.75])
me_cube_003.materials.append(mat_material_001)
me_cube_003.update()
me_cube_004 = bpy.data.meshes.new('Cube.004')
me_cube_004.from_pydata([(-0.1757, -0.1757, -1.0), (-1.0, -1.0, 1.0), (-0.1757, 0.1757, -1.0), (-1.0, 1.0, 1.0), (0.1757, -0.1757, -1.0), (1.0, -1.0, 1.0), (0.1757, 0.1757, -1.0), (1.0, 1.0, 1.0)], [], [(0, 1, 3, 2), (2, 3, 7, 6), (6, 7, 5, 4), (4, 5, 1, 0), (2, 6, 4, 0), (7, 3, 1, 5)])
_uv = me_cube_004.uv_layers.new(name='UVMap')
_uv.uv.foreach_set('vector', [0.375, 0.0, 0.625, 0.0, 0.625, 0.25, 0.375, 0.25, 0.375, 0.25, 0.625, 0.25, 0.625, 0.5, 0.375, 0.5, 0.375, 0.5, 0.625, 0.5, 0.625, 0.75, 0.375, 0.75, 0.375, 0.75, 0.625, 0.75, 0.625, 1.0, 0.375, 1.0, 0.125, 0.5, 0.375, 0.5, 0.375, 0.75, 0.125, 0.75, 0.625, 0.5, 0.875, 0.5, 0.875, 0.75, 0.625, 0.75])
me_cube_004.materials.append(mat_material_001)
me_cube_004.update()
me_cube_005 = bpy.data.meshes.new('Cube.005')
me_cube_005.from_pydata([(-0.1757, -0.1757, -1.0), (-1.0, -1.0, 1.0), (-0.1757, 0.1757, -1.0), (-1.0, 1.0, 1.0), (0.1757, -0.1757, -1.0), (1.0, -1.0, 1.0), (0.1757, 0.1757, -1.0), (1.0, 1.0, 1.0)], [], [(0, 1, 3, 2), (2, 3, 7, 6), (6, 7, 5, 4), (4, 5, 1, 0), (2, 6, 4, 0), (7, 3, 1, 5)])
_uv = me_cube_005.uv_layers.new(name='UVMap')
_uv.uv.foreach_set('vector', [0.375, 0.0, 0.625, 0.0, 0.625, 0.25, 0.375, 0.25, 0.375, 0.25, 0.625, 0.25, 0.625, 0.5, 0.375, 0.5, 0.375, 0.5, 0.625, 0.5, 0.625, 0.75, 0.375, 0.75, 0.375, 0.75, 0.625, 0.75, 0.625, 1.0, 0.375, 1.0, 0.125, 0.5, 0.375, 0.5, 0.375, 0.75, 0.125, 0.75, 0.625, 0.5, 0.875, 0.5, 0.875, 0.75, 0.625, 0.75])
me_cube_005.materials.append(mat_material_001)
me_cube_005.update()
me_cube_007 = bpy.data.meshes.new('Cube.007')
me_cube_007.from_pydata([(-0.1757, -0.1757, -1.0), (-1.0, -1.0, 1.0), (-0.1757, 0.1757, -1.0), (-1.0, 1.0, 1.0), (0.1757, -0.1757, -1.0), (1.0, -1.0, 1.0), (0.1757, 0.1757, -1.0), (1.0, 1.0, 1.0)], [], [(0, 1, 3, 2), (2, 3, 7, 6), (6, 7, 5, 4), (4, 5, 1, 0), (2, 6, 4, 0), (7, 3, 1, 5)])
_uv = me_cube_007.uv_layers.new(name='UVMap')
_uv.uv.foreach_set('vector', [0.375, 0.0, 0.625, 0.0, 0.625, 0.25, 0.375, 0.25, 0.375, 0.25, 0.625, 0.25, 0.625, 0.5, 0.375, 0.5, 0.375, 0.5, 0.625, 0.5, 0.625, 0.75, 0.375, 0.75, 0.375, 0.75, 0.625, 0.75, 0.625, 1.0, 0.375, 1.0, 0.125, 0.5, 0.375, 0.5, 0.375, 0.75, 0.125, 0.75, 0.625, 0.5, 0.875, 0.5, 0.875, 0.75, 0.625, 0.75])
me_cube_007.materials.append(mat_material_001)
me_cube_007.update()
me_cube_008 = bpy.data.meshes.new('Cube.008')
me_cube_008.from_pydata([(-0.1757, -0.1757, -1.0), (-1.0, -1.0, 1.0), (-0.1757, 0.1757, -1.0), (-1.0, 1.0, 1.0), (0.1757, -0.1757, -1.0), (1.0, -1.0, 1.0), (0.1757, 0.1757, -1.0), (1.0, 1.0, 1.0)], [], [(0, 1, 3, 2), (2, 3, 7, 6), (6, 7, 5, 4), (4, 5, 1, 0), (2, 6, 4, 0), (7, 3, 1, 5)])
_uv = me_cube_008.uv_layers.new(name='UVMap')
_uv.uv.foreach_set('vector', [0.375, 0.0, 0.625, 0.0, 0.625, 0.25, 0.375, 0.25, 0.375, 0.25, 0.625, 0.25, 0.625, 0.5, 0.375, 0.5, 0.375, 0.5, 0.625, 0.5, 0.625, 0.75, 0.375, 0.75, 0.375, 0.75, 0.625, 0.75, 0.625, 1.0, 0.375, 1.0, 0.125, 0.5, 0.375, 0.5, 0.375, 0.75, 0.125, 0.75, 0.625, 0.5, 0.875, 0.5, 0.875, 0.75, 0.625, 0.75])
me_cube_008.materials.append(mat_material_001)
me_cube_008.update()
me_cube_010 = bpy.data.meshes.new('Cube.010')
me_cube_010.from_pydata([(-0.1757, -0.1757, -1.0), (-1.0, -1.0, 1.0), (-0.1757, 0.1757, -1.0), (-1.0, 1.0, 1.0), (0.1757, -0.1757, -1.0), (1.0, -1.0, 1.0), (0.1757, 0.1757, -1.0), (1.0, 1.0, 1.0)], [], [(0, 1, 3, 2), (2, 3, 7, 6), (6, 7, 5, 4), (4, 5, 1, 0), (2, 6, 4, 0), (7, 3, 1, 5)])
_uv = me_cube_010.uv_layers.new(name='UVMap')
_uv.uv.foreach_set('vector', [0.375, 0.0, 0.625, 0.0, 0.625, 0.25, 0.375, 0.25, 0.375, 0.25, 0.625, 0.25, 0.625, 0.5, 0.375, 0.5, 0.375, 0.5, 0.625, 0.5, 0.625, 0.75, 0.375, 0.75, 0.375, 0.75, 0.625, 0.75, 0.625, 1.0, 0.375, 1.0, 0.125, 0.5, 0.375, 0.5, 0.375, 0.75, 0.125, 0.75, 0.625, 0.5, 0.875, 0.5, 0.875, 0.75, 0.625, 0.75])
me_cube_010.materials.append(mat_material_001)
me_cube_010.update()

# ---- objects
ob_cylinder = bpy.data.objects.new('Cylinder', me_cylinder)
ob_cylinder_001 = bpy.data.objects.new('Cylinder.001', me_cylinder_003)
ob_cube = bpy.data.objects.new('Cube', me_cube_001)
ob_cube_001 = bpy.data.objects.new('Cube.001', me_cube_002)
ob_cube_002 = bpy.data.objects.new('Cube.002', me_cube_003)
ob_cube_003 = bpy.data.objects.new('Cube.003', me_cube_004)
ob_cube_004 = bpy.data.objects.new('Cube.004', me_cube_005)
ob_cube_005 = bpy.data.objects.new('Cube.005', me_cube_007)
ob_cube_006 = bpy.data.objects.new('Cube.006', me_cube_008)
ob_cube_007 = bpy.data.objects.new('Cube.007', me_cube_010)

# ---- transforms, parenting, visibility, modifiers, constraints
ob_cylinder.location = (0.0, 0.0, 0.0)
ob_cylinder.rotation_euler = (-1.559, -0.0, 0.0)
ob_cylinder.scale = (1.0, 0.9999, 0.06937)
_m = ob_cylinder.modifiers.new('Auto Smooth', 'NODES')
_m.node_group = ng_auto_smooth
_gi = [s.identifier for s in ng_auto_smooth.interface.items_tree if s.item_type == 'SOCKET' and s.in_out == 'INPUT']
_m[_gi[1]] = 0.5236  # Angle
ob_cylinder_001.location = (0.0, 0.0, 0.0)
ob_cylinder_001.rotation_euler = (-1.575, -0.0, 0.0)
ob_cylinder_001.scale = (0.1047, 0.1047, 0.03555)
ob_cube.location = (0.0, 0.0, 0.4762)
ob_cube.scale = (0.06577, 0.03123, 0.4332)
ob_cube_001.location = (0.0, 0.0, -0.5119)
ob_cube_001.rotation_euler = (-3.141, -0.0, 0.0)
ob_cube_001.scale = (0.06577, 0.03123, 0.4332)
ob_cube_002.location = (0.4491, 0.0, -0.004237)
ob_cube_002.rotation_euler = (0.0, 1.507, 0.0)
ob_cube_002.scale = (0.06577, 0.03123, 0.4332)
ob_cube_003.location = (-0.4615, 0.0, -0.004237)
ob_cube_003.rotation_euler = (0.0, 1.507, -3.14)
ob_cube_003.scale = (0.06577, 0.03123, 0.4332)
ob_cube_004.location = (0.3456, 0.0001739, 0.3264)
ob_cube_004.rotation_euler = (0.0, 0.776, 0.0)
ob_cube_004.scale = (0.06577, 0.03123, 0.4332)
ob_cube_005.location = (-0.3606, 0.0001739, 0.3264)
ob_cube_005.rotation_euler = (0.0, -0.8072, 0.0)
ob_cube_005.scale = (0.06577, 0.03123, 0.4332)
ob_cube_006.location = (-0.3664, -0.004581, -0.3124)
ob_cube_006.rotation_euler = (0.002224, -2.251, 0.003167)
ob_cube_006.scale = (0.06577, 0.03123, 0.4332)
ob_cube_007.location = (0.3366, 0.0, -0.2981)
ob_cube_007.rotation_euler = (-0.0, 2.211, -0.0)
ob_cube_007.scale = (0.06577, 0.03123, 0.4332)

# ---- collection membership
col_collection.objects.link(ob_cylinder)
col_collection.objects.link(ob_cylinder_001)
col_collection.objects.link(ob_cube)
col_collection.objects.link(ob_cube_001)
col_collection.objects.link(ob_cube_002)
col_collection.objects.link(ob_cube_003)
col_collection.objects.link(ob_cube_004)
col_collection.objects.link(ob_cube_005)
col_collection.objects.link(ob_cube_006)
col_collection.objects.link(ob_cube_007)

# ---- scene / render settings (as saved in the file)
scene.frame_start = 1; scene.frame_end = 250; scene.frame_set(1)
scene.render.engine = 'BLENDER_EEVEE_NEXT'
scene.cycles.sampling_pattern = 'TABULATED_SOBOL'
scene.view_settings.view_transform = 'Filmic'
bpy.context.view_layer.update()

# ---- added for rendering (the .blend has no active camera and no usable light): camera, sun
cam_auto = bpy.data.cameras.new('AutoCamera')
cam_auto.lens = 50.0
cam_auto.sensor_width = 36.0
cam_auto.clip_end = 1000.0
ob_auto_camera = bpy.data.objects.new('AutoCamera', cam_auto)
scene.collection.objects.link(ob_auto_camera)
ob_auto_camera.location = (2.61985, -3.14381, 2.09477)
ob_auto_camera.rotation_euler = (1.09748, -7.21219e-08, 0.694738)
scene.camera = ob_auto_camera
light_auto_sun = bpy.data.lights.new('AutoSun', 'SUN')
light_auto_sun.energy = 3.0
light_auto_sun.angle = 0.0523599
ob_auto_sun = bpy.data.objects.new('AutoSun', light_auto_sun)
scene.collection.objects.link(ob_auto_sun)
ob_auto_sun.rotation_euler = (0.872665, 0.174533, 0.523599)
bpy.context.view_layer.update()
